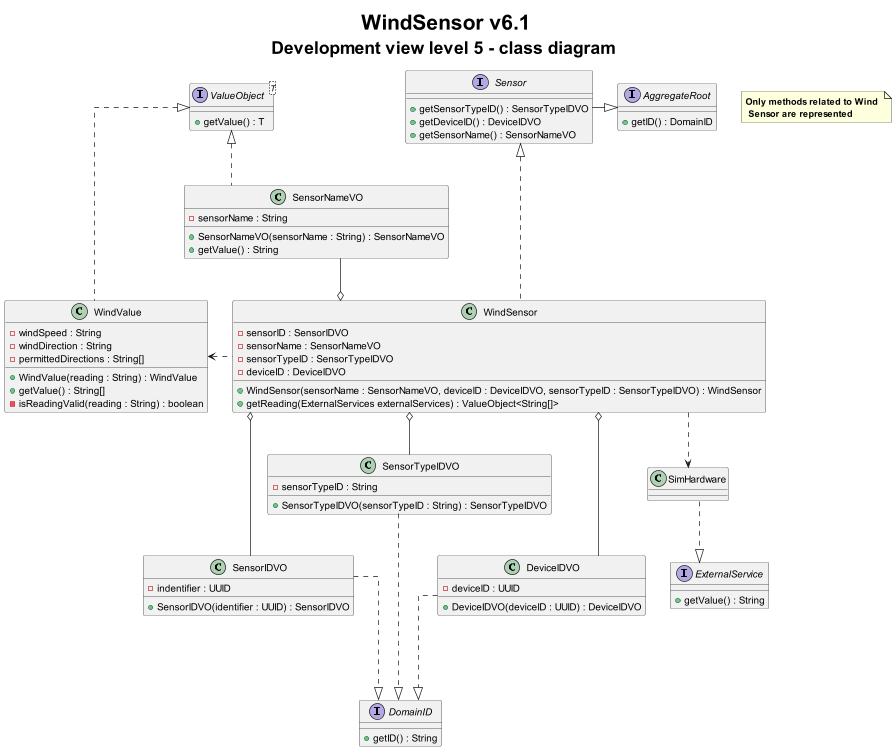

The diagram above was rendered by PlantUML. Its source (embedded in the PNG):
@startuml
title <size: 30> WindSensor v6.1\n<size: 25>Development view level 5 - class diagram

note "<b>Only methods related to Wind \n<b> Sensor are represented" as 1

skinparam linetype ortho

interface Sensor {
    + getSensorTypeID() : SensorTypeIDVO
    + getDeviceID() : DeviceIDVO
    + getSensorName() : SensorNameVO
}

class SensorIDVO {
    - indentifier : UUID
    + SensorIDVO(identifier : UUID) : SensorIDVO
}

class SensorNameVO {
    - sensorName : String
    + SensorNameVO(sensorName : String) : SensorNameVO
    + getValue() : String
}

class SensorTypeIDVO {
    - sensorTypeID : String
    + SensorTypeIDVO(sensorTypeID : String) : SensorTypeIDVO
}

class DeviceIDVO {
    - deviceID : UUID
    + DeviceIDVO(deviceID : UUID) : DeviceIDVO
}

interface DomainID {
    + getID() : String
}

interface ValueObject<T> {
    + getValue() : T
}

class WindSensor {
    - sensorID : SensorIDVO
    - sensorName : SensorNameVO
    - sensorTypeID : SensorTypeIDVO
    - deviceID : DeviceIDVO
    + WindSensor(sensorName : SensorNameVO, deviceID : DeviceIDVO, sensorTypeID : SensorTypeIDVO) : WindSensor
    + getReading(ExternalServices externalServices) : ValueObject<String[]>
}

class WindValue {
   - windSpeed : String
   - windDirection : String
   - permittedDirections : String[]

   + WindValue(reading : String) : WindValue
   + getValue() : String[]
   - isReadingValid(reading : String) : boolean
}


interface AggregateRoot{
    + getID() : DomainID
}

interface ExternalService{
    + getValue() : String
}

class SimHardware{
}


WindSensor o---down SensorIDVO
WindSensor o-- SensorTypeIDVO
WindSensor o-- DeviceIDVO
WindSensor o--left SensorNameVO
SensorIDVO -down..|> DomainID
SensorTypeIDVO -down..|> DomainID
DeviceIDVO -down..|> DomainID
SensorNameVO -left..|> ValueObject
WindValue -up..|> ValueObject
WindSensor -left..> WindValue
WindSensor -up..|> Sensor
Sensor -right--|>AggregateRoot
WindSensor ..> SimHardware
SimHardware -down.|> ExternalService

@enduml